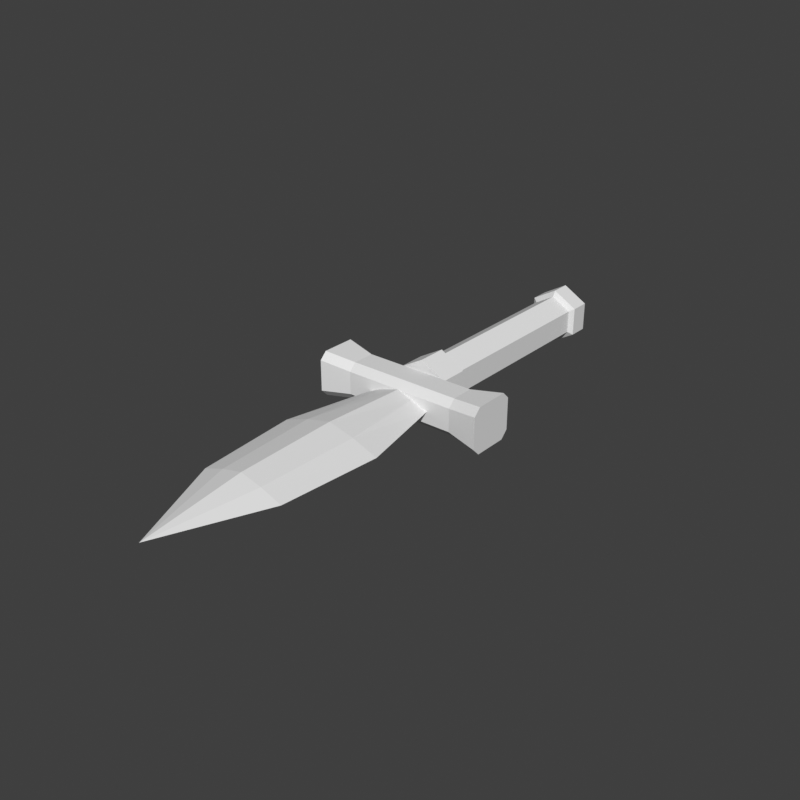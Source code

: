 # Source: accessory_hand_l-dagger-block.blend  (saved by Blender 5.2.45; exported with 4.5.12 LTS)
import bpy
from mathutils import Matrix  # noqa: F401  (used for matrix-valued properties, if any)

bpy.ops.wm.read_factory_settings(use_empty=True)
scene = bpy.context.scene
scene.name = 'Scene'

# ---- world
world_preview = bpy.data.worlds.new('Preview'); scene.world = world_preview
world_preview.use_nodes = True; world_preview.node_tree.nodes.clear()
_N = world_preview.node_tree.nodes; _L = world_preview.node_tree.links
n0 = _N.new('ShaderNodeBackground'); n0.name = 'Background'; n0.location = (-200, 100)
n0.inputs[0].default_value = (0.05, 0.05, 0.05, 1.0)
n1 = _N.new('ShaderNodeOutputWorld'); n1.name = 'World Output'; n1.location = (200, 100)
_L.new(n0.outputs[0], n1.inputs[0])
n1.is_active_output = True
world_preview.color = (0.807, 0.807, 0.807)

# ---- meshes
me_part_accessory_hand_l = bpy.data.meshes.new('part_accessory_hand_l')
me_part_accessory_hand_l.from_pydata([(0.5702, 0.078, 0.6777), (0.5875, 0.064, 0.6877), (0.5702, 0.064, 0.6977), (0.5529, 0.064, 0.6877), (0.5529, 0.064, 0.6677), (0.5702, 0.064, 0.6577), (0.5875, 0.064, 0.6677), (0.5875, 0.05, 0.6877), (0.5702, 0.05, 0.6977), (0.5529, 0.05, 0.6877), (0.5529, 0.05, 0.6677), (0.5702, 0.05, 0.6577), (0.5875, 0.05, 0.6677), (0.5702, 0.038, 0.6777), (0.5841, 0.052, 0.6857), (0.5702, 0.052, 0.6937), (0.5563, 0.052, 0.6857), (0.5563, 0.052, 0.6697), (0.5702, 0.052, 0.6617), (0.5841, 0.052, 0.6697), (0.5841, -0.092, 0.6857), (0.5702, -0.092, 0.6937), (0.5563, -0.092, 0.6857), (0.5563, -0.092, 0.6697), (0.5702, -0.092, 0.6617), (0.5841, -0.092, 0.6697), (0.5875, -0.084, 0.6877), (0.5702, -0.084, 0.6977), (0.5529, -0.084, 0.6877), (0.5529, -0.084, 0.6677), (0.5702, -0.084, 0.6577), (0.5875, -0.084, 0.6677), (0.5875, -0.104, 0.6877), (0.5702, -0.104, 0.6977), (0.5529, -0.104, 0.6877), (0.5529, -0.104, 0.6677), (0.5702, -0.104, 0.6577), (0.5875, -0.104, 0.6677), (0.5082, -0.098, 0.6887), (0.5082, -0.103, 0.6937), (0.5082, -0.127, 0.6937), (0.5082, -0.132, 0.6887), (0.5082, -0.132, 0.6667), (0.5082, -0.127, 0.6617), (0.5082, -0.103, 0.6617), (0.5082, -0.098, 0.6667), (0.5302, -0.102, 0.6857), (0.5302, -0.107, 0.6907), (0.5302, -0.123, 0.6907), (0.5302, -0.128, 0.6857), (0.5302, -0.128, 0.6697), (0.5302, -0.123, 0.6647), (0.5302, -0.107, 0.6647), (0.5302, -0.102, 0.6697), (0.6102, -0.102, 0.6857), (0.6102, -0.107, 0.6907), (0.6102, -0.123, 0.6907), (0.6102, -0.128, 0.6857), (0.6102, -0.128, 0.6697), (0.6102, -0.123, 0.6647), (0.6102, -0.107, 0.6647), (0.6102, -0.102, 0.6697), (0.6322, -0.098, 0.6887), (0.6322, -0.103, 0.6937), (0.6322, -0.127, 0.6937), (0.6322, -0.132, 0.6887), (0.6322, -0.132, 0.6667), (0.6322, -0.127, 0.6617), (0.6322, -0.103, 0.6617), (0.6322, -0.098, 0.6667), (0.5922, -0.124, 0.6777), (0.5812, -0.124, 0.6825), (0.5702, -0.124, 0.6857), (0.5592, -0.124, 0.6825), (0.5482, -0.124, 0.6777), (0.5592, -0.124, 0.6729), (0.5702, -0.124, 0.6697), (0.5812, -0.124, 0.6729), (0.6062, -0.19, 0.6777), (0.5882, -0.19, 0.6843), (0.5702, -0.19, 0.6887), (0.5522, -0.19, 0.6843), (0.5342, -0.19, 0.6777), (0.5522, -0.19, 0.6711), (0.5702, -0.19, 0.6667), (0.5882, -0.19, 0.6711), (0.6002, -0.26, 0.6777), (0.5852, -0.26, 0.6831), (0.5702, -0.26, 0.6867), (0.5552, -0.26, 0.6831), (0.5402, -0.26, 0.6777), (0.5552, -0.26, 0.6723), (0.5702, -0.26, 0.6687), (0.5852, -0.26, 0.6723), (0.5702, -0.33, 0.6777)], [], [(0, 2, 1), (0, 3, 2), (0, 4, 3), (0, 5, 4), (0, 6, 5), (0, 1, 6), (1, 2, 8, 7), (2, 3, 9, 8), (3, 4, 10, 9), (4, 5, 11, 10), (5, 6, 12, 11), (6, 1, 7, 12), (7, 8, 13), (8, 9, 13), (9, 10, 13), (10, 11, 13), (11, 12, 13), (12, 7, 13), (14, 15, 21, 20), (15, 16, 22, 21), (16, 17, 23, 22), (17, 18, 24, 23), (18, 19, 25, 24), (19, 14, 20, 25), (19, 18, 17, 16, 15, 14), (20, 21, 22, 23, 24, 25), (26, 27, 33, 32), (27, 28, 34, 33), (28, 29, 35, 34), (29, 30, 36, 35), (30, 31, 37, 36), (31, 26, 32, 37), (31, 30, 29, 28, 27, 26), (32, 33, 34, 35, 36, 37), (38, 39, 47, 46), (39, 40, 48, 47), (40, 41, 49, 48), (41, 42, 50, 49), (42, 43, 51, 50), (43, 44, 52, 51), (44, 45, 53, 52), (45, 38, 46, 53), (46, 47, 55, 54), (47, 48, 56, 55), (48, 49, 57, 56), (49, 50, 58, 57), (50, 51, 59, 58), (51, 52, 60, 59), (52, 53, 61, 60), (53, 46, 54, 61), (54, 55, 63, 62), (55, 56, 64, 63), (56, 57, 65, 64), (57, 58, 66, 65), (58, 59, 67, 66), (59, 60, 68, 67), (60, 61, 69, 68), (61, 54, 62, 69), (45, 44, 43, 42), (45, 42, 41, 40), (45, 40, 39, 38), (62, 63, 64, 65), (62, 65, 66, 67), (62, 67, 68, 69), (70, 71, 79, 78), (71, 72, 80, 79), (72, 73, 81, 80), (73, 74, 82, 81), (74, 75, 83, 82), (75, 76, 84, 83), (76, 77, 85, 84), (77, 70, 78, 85), (78, 79, 87, 86), (79, 80, 88, 87), (80, 81, 89, 88), (81, 82, 90, 89), (82, 83, 91, 90), (83, 84, 92, 91), (84, 85, 93, 92), (85, 78, 86, 93), (86, 87, 94), (87, 88, 94), (88, 89, 94), (89, 90, 94), (90, 91, 94), (91, 92, 94), (92, 93, 94), (93, 86, 94), (77, 76, 75, 74), (77, 74, 73, 72), (77, 72, 71, 70)])
me_part_accessory_hand_l.update()

# ---- objects
ob_part_accessory_hand_l = bpy.data.objects.new('part_accessory_hand_l', me_part_accessory_hand_l)

# ---- transforms, parenting, visibility, modifiers, constraints
ob_part_accessory_hand_l.location = (0.0, 0.0, 0.0)

# ---- collection membership
scene.collection.objects.link(ob_part_accessory_hand_l)

# ---- scene / render settings (as saved in the file)
scene.frame_start = 1; scene.frame_end = 250; scene.frame_set(1)
scene.render.engine = 'BLENDER_WORKBENCH'
scene.render.image_settings.color_mode = 'RGB'
scene.render.resolution_x = 384
scene.render.resolution_y = 384
scene.render.fps = 30
scene.render.bake_bias = 0.0
scene.render.bake_samples = 0
scene.render.compositor_device = 'GPU'
scene.eevee.use_volume_custom_range = False
scene.eevee.fast_gi_thickness_near = 0.1
scene.eevee.fast_gi_thickness_far = 0.0
scene.eevee.ray_tracing_options.screen_trace_thickness = 0.1
scene.view_settings.view_transform = 'Standard'
bpy.context.view_layer.update()

# ---- added for rendering (the .blend has no active camera and no usable light): camera, sun
cam_auto = bpy.data.cameras.new('AutoCamera')
cam_auto.lens = 50.0
cam_auto.sensor_width = 36.0
cam_auto.clip_end = 1000.0
ob_auto_camera = bpy.data.objects.new('AutoCamera', cam_auto)
scene.collection.objects.link(ob_auto_camera)
ob_auto_camera.location = (0.966473, -0.601527, 0.994718)
ob_auto_camera.rotation_euler = (1.09748, -7.21219e-08, 0.694738)
scene.camera = ob_auto_camera
light_auto_sun = bpy.data.lights.new('AutoSun', 'SUN')
light_auto_sun.energy = 3.0
light_auto_sun.angle = 0.0523599
ob_auto_sun = bpy.data.objects.new('AutoSun', light_auto_sun)
scene.collection.objects.link(ob_auto_sun)
ob_auto_sun.rotation_euler = (0.872665, 0.174533, 0.523599)
bpy.context.view_layer.update()
